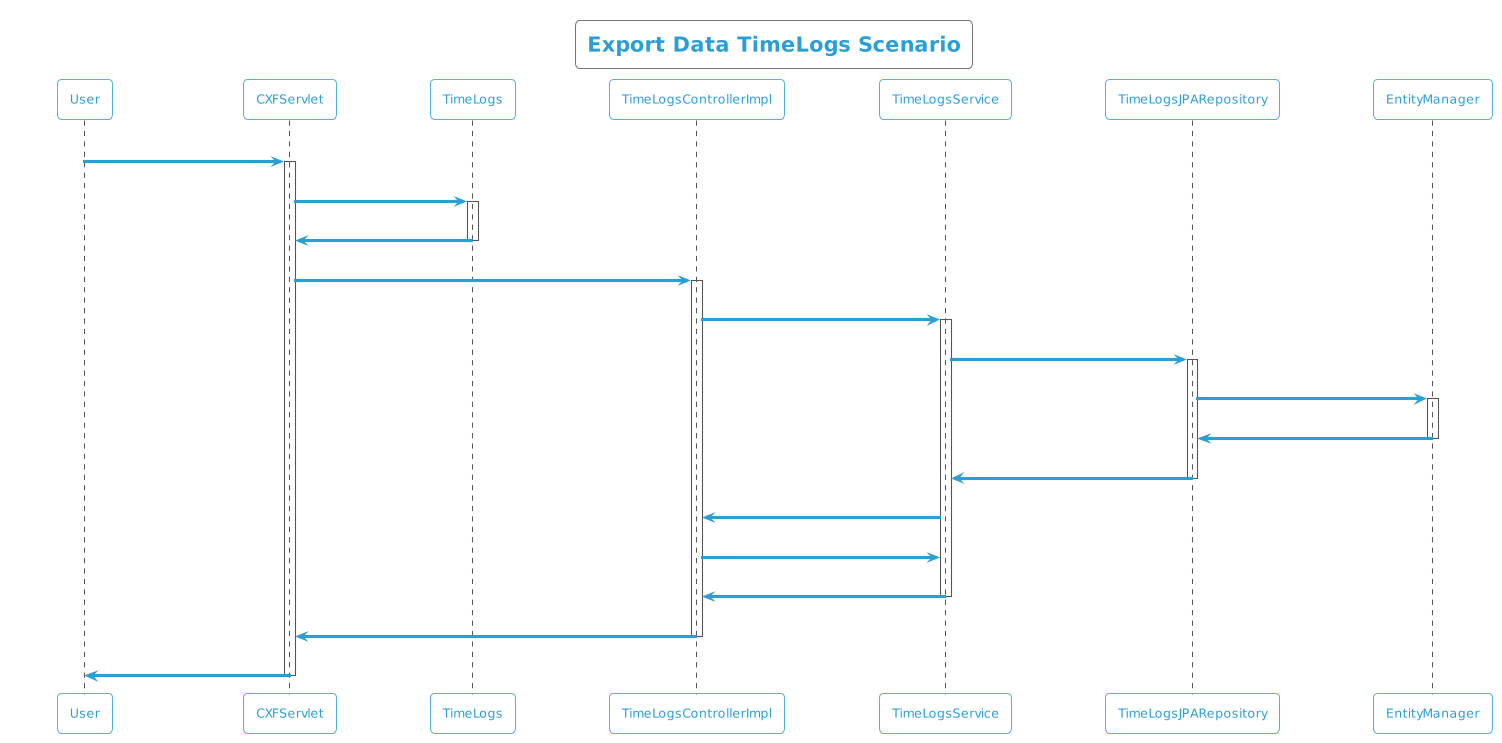

The diagram above was rendered by PlantUML. Its source (embedded in the PNG):
@startuml
!theme cyborg-outline
title Export Data TimeLogs Scenario
participant User
User -> CXFServlet: TimeLogs
activate CXFServlet
CXFServlet -> TimeLogs: << export >>
activate TimeLogs
TimeLogs -> CXFServlet: << instance >>
deactivate TimeLogs
CXFServlet -> TimeLogsControllerImpl: export(:TimeLogs)
activate TimeLogsControllerImpl
TimeLogsControllerImpl -> TimeLogsService: search(:TimeLogs)
activate TimeLogsService
TimeLogsService -> TimeLogsJPARepository: search(:TimeLogs)
activate TimeLogsJPARepository
TimeLogsJPARepository -> EntityManager: save(:TimeLogs)
activate EntityManager
EntityManager -> TimeLogsJPARepository: << persisted TimeLogs >>
deactivate EntityManager
TimeLogsJPARepository -> TimeLogsService: << persisted TimeLogs >>
deactivate TimeLogsJPARepository
TimeLogsService -> TimeLogsControllerImpl: response(:List<TimeLogs>)
TimeLogsControllerImpl -> TimeLogsService: export(:TimeLogs)
TimeLogsService -> TimeLogsControllerImpl: << persisted TimeLogs.xlsx >>
deactivate TimeLogsService
TimeLogsControllerImpl -> CXFServlet: << persisted TimeLogs.xlsx >>
deactivate TimeLogsControllerImpl
CXFServlet -> User: marshalled TimeLogs XML
deactivate CXFServlet
@enduml